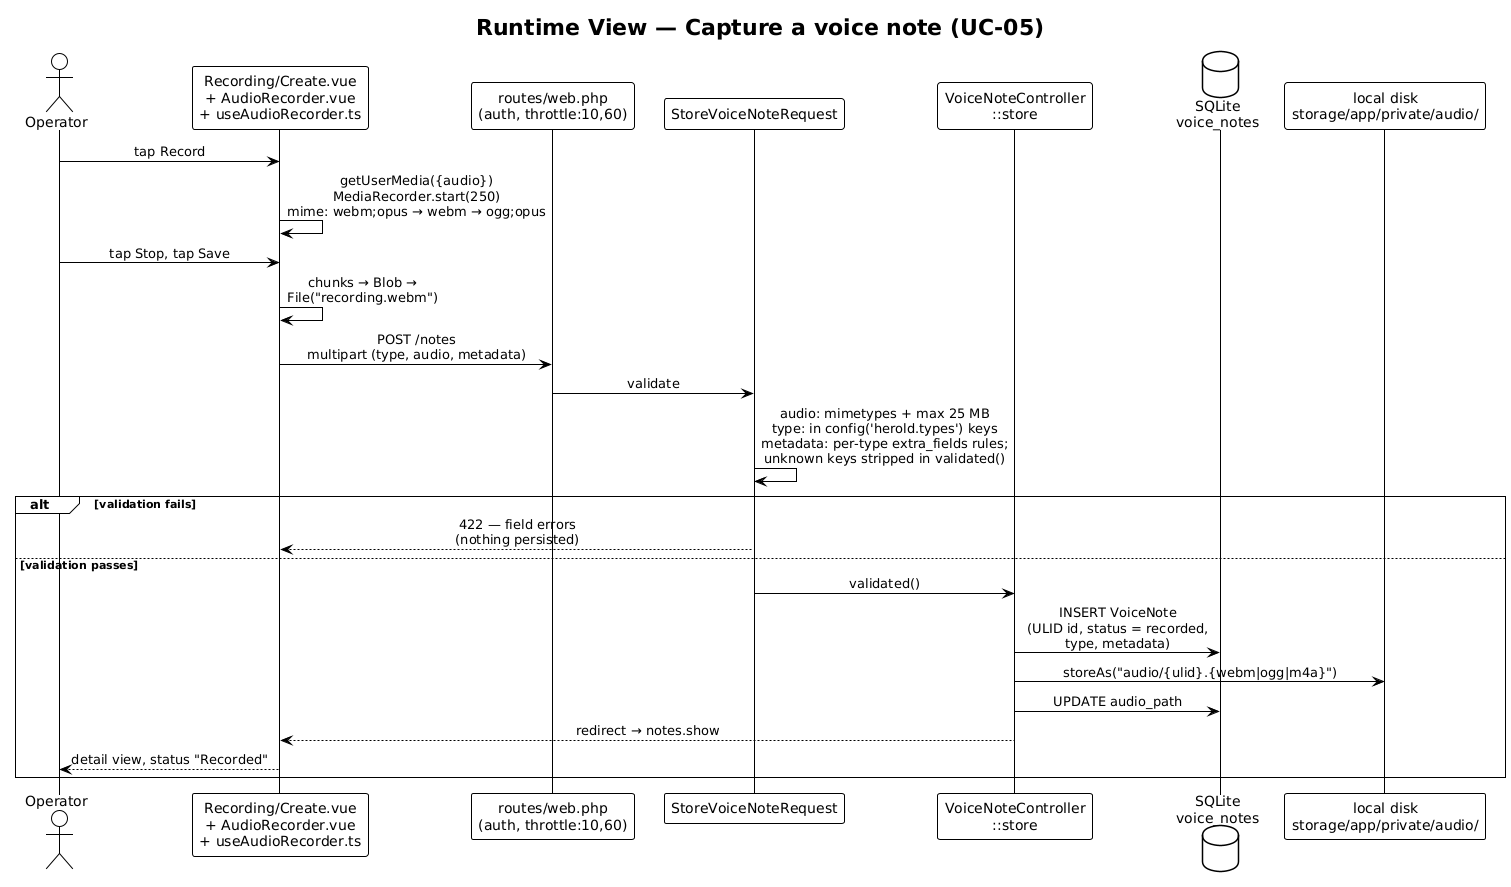

The diagram above was rendered by PlantUML. Its source (embedded in the PNG):
@startuml a06-capture
!theme plain
skinparam sequenceMessageAlign center

title Runtime View — Capture a voice note (UC-05)

actor Operator as op
participant "Recording/Create.vue\n+ AudioRecorder.vue\n+ useAudioRecorder.ts" as ui
participant "routes/web.php\n(auth, throttle:10,60)" as route
participant "StoreVoiceNoteRequest" as req
participant "VoiceNoteController\n::store" as ctrl
database "SQLite\nvoice_notes" as db
participant "local disk\nstorage/app/private/audio/" as fs

op -> ui : tap Record
ui -> ui : getUserMedia({audio})\nMediaRecorder.start(250)\nmime: webm;opus → webm → ogg;opus
op -> ui : tap Stop, tap Save
ui -> ui : chunks → Blob →\nFile("recording.webm")
ui -> route : POST /notes\nmultipart (type, audio, metadata)
route -> req : validate
req -> req : audio: mimetypes + max 25 MB\ntype: in config('herold.types') keys\nmetadata: per-type extra_fields rules;\nunknown keys stripped in validated()

alt validation fails
  req --> ui : 422 — field errors\n(nothing persisted)
else validation passes
  req -> ctrl : validated()
  ctrl -> db : INSERT VoiceNote\n(ULID id, status = recorded,\ntype, metadata)
  ctrl -> fs : storeAs("audio/{ulid}.{webm|ogg|m4a}")
  ctrl -> db : UPDATE audio_path
  ctrl --> ui : redirect → notes.show
  ui --> op : detail view, status "Recorded"
end

@enduml